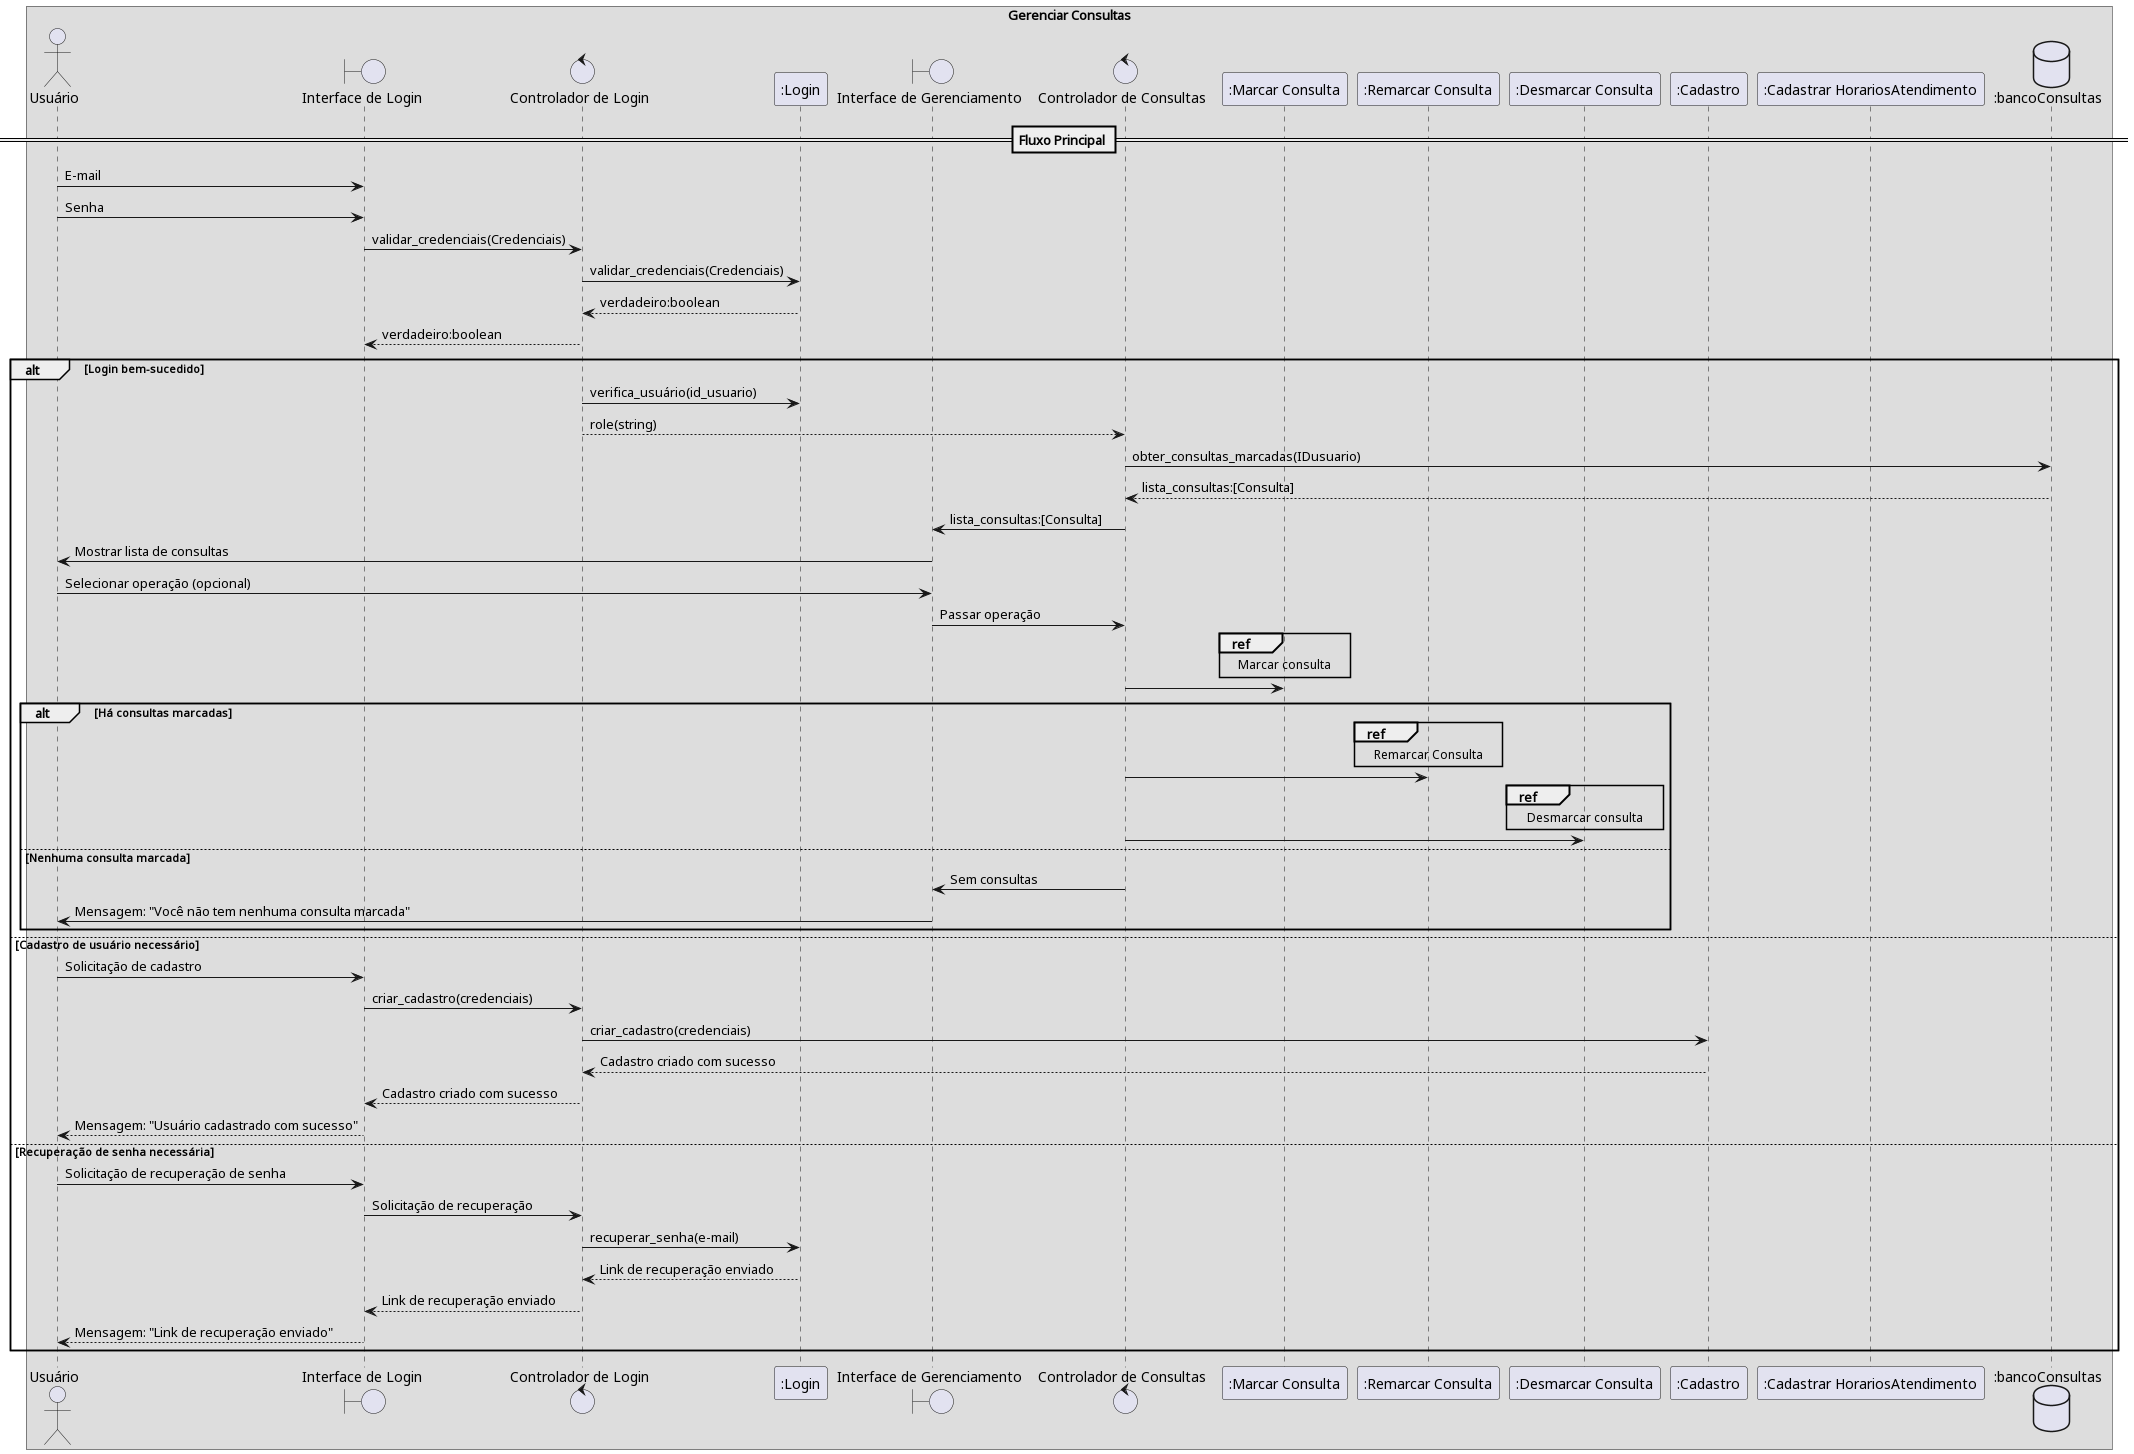

The diagram above was rendered by PlantUML. Its source (embedded in the PNG):
@startuml
box "Gerenciar Consultas"
actor Usuário
boundary "Interface de Login" as Login
control "Controlador de Login" as ControladorLogin
participant ":Login" as ModuloLogin
boundary "Interface de Gerenciamento" as InterfaceGerenciamento
control "Controlador de Consultas" as Controlador
participant ":Marcar Consulta" as ModuloMarcar
participant ":Remarcar Consulta" as ModuloRemarcar
participant ":Desmarcar Consulta" as ModuloDesmarcar
participant ":Cadastro" as ModuloCadastro
participant ":Cadastrar HorariosAtendimento" as ModuloHorarios
database ":bancoConsultas" as BancoConsultas

== Fluxo Principal ==
Usuário -> Login : E-mail
Usuário -> Login : Senha
Login -> ControladorLogin : validar_credenciais(Credenciais)
ControladorLogin -> ModuloLogin : validar_credenciais(Credenciais)
ModuloLogin --> ControladorLogin : verdadeiro:boolean
ControladorLogin --> Login : verdadeiro:boolean

alt Login bem-sucedido
    ControladorLogin -> ModuloLogin : verifica_usuário(id_usuario)
    ControladorLogin --> Controlador : role(string)
    Controlador -> BancoConsultas : obter_consultas_marcadas(IDusuario)
    BancoConsultas --> Controlador : lista_consultas:[Consulta]
    Controlador -> InterfaceGerenciamento : lista_consultas:[Consulta]
    InterfaceGerenciamento -> Usuário : Mostrar lista de consultas


    Usuário -> InterfaceGerenciamento : Selecionar operação (opcional)
    InterfaceGerenciamento -> Controlador : Passar operação
    ref over ModuloMarcar : Marcar consulta
    Controlador -> ModuloMarcar

    alt Há consultas marcadas
        ref over ModuloRemarcar : Remarcar Consulta
        Controlador -> ModuloRemarcar
        ref over ModuloDesmarcar : Desmarcar consulta
        Controlador -> ModuloDesmarcar
    else Nenhuma consulta marcada
        Controlador -> InterfaceGerenciamento: Sem consultas
        InterfaceGerenciamento -> Usuário : Mensagem: "Você não tem nenhuma consulta marcada"
    end
else Cadastro de usuário necessário
    Usuário -> Login : Solicitação de cadastro
    Login -> ControladorLogin : criar_cadastro(credenciais)
    ControladorLogin -> ModuloCadastro : criar_cadastro(credenciais)
    ModuloCadastro --> ControladorLogin : Cadastro criado com sucesso
    ControladorLogin --> Login : Cadastro criado com sucesso
    Login --> Usuário : Mensagem: "Usuário cadastrado com sucesso"

else Recuperação de senha necessária
    Usuário -> Login : Solicitação de recuperação de senha
    Login -> ControladorLogin : Solicitação de recuperação
    ControladorLogin -> ModuloLogin : recuperar_senha(e-mail)
    ModuloLogin --> ControladorLogin : Link de recuperação enviado
    ControladorLogin --> Login : Link de recuperação enviado
    Login --> Usuário : Mensagem: "Link de recuperação enviado"
end
end box
@enduml